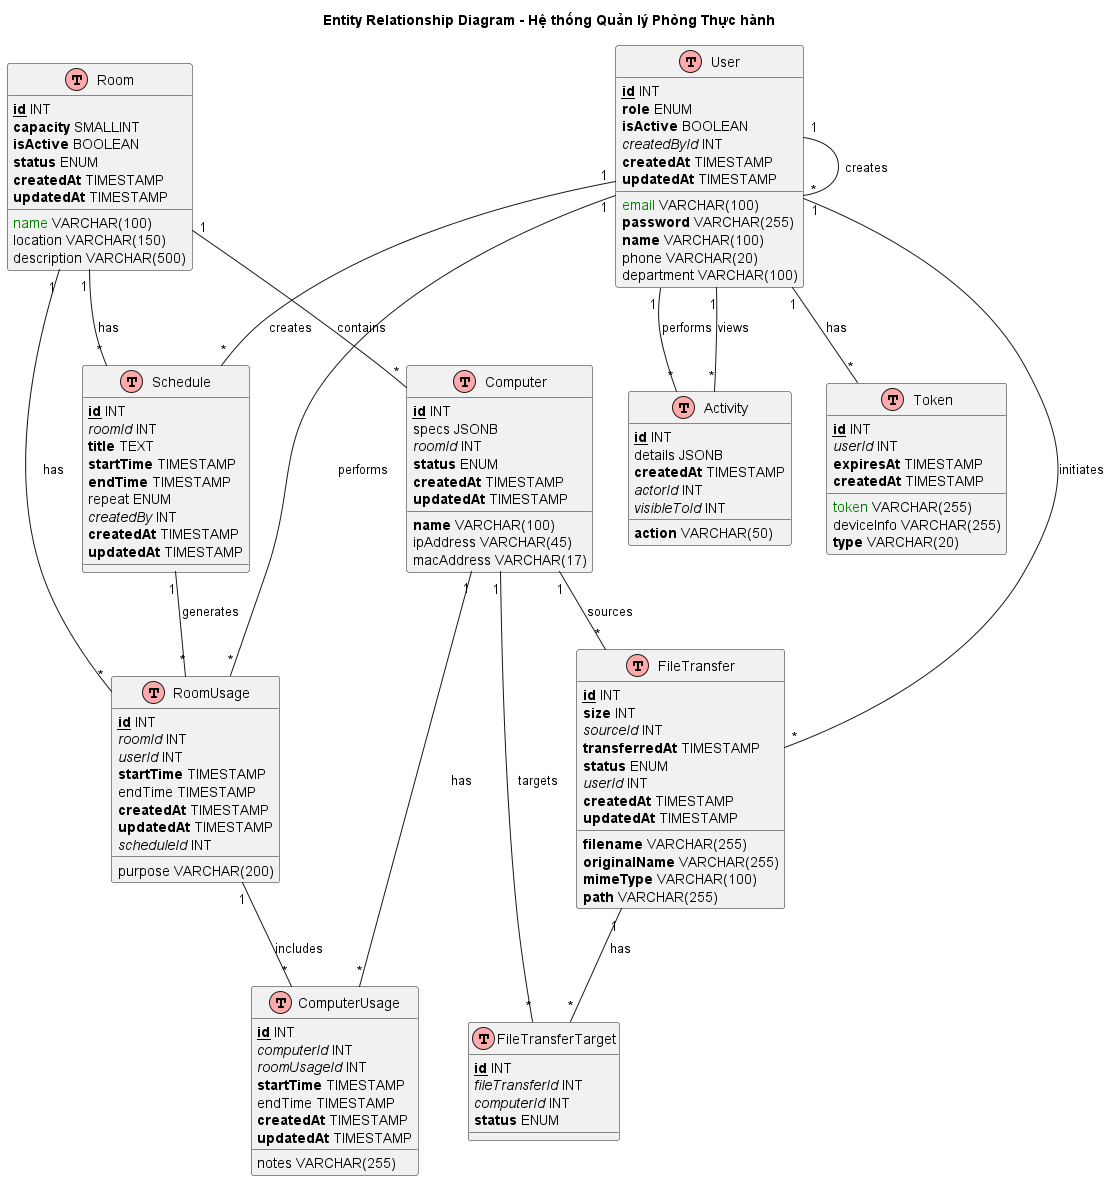

The diagram above was rendered by PlantUML. Its source (embedded in the PNG):
@startuml database-schema
title Entity Relationship Diagram - Hệ thống Quản lý Phòng Thực hành

!define Table(name,desc) class name as "desc" << (T,#FFAAAA) >>
!define primary_key(x) <b><u>x</u></b>
!define foreign_key(x) <i>x</i>
!define unique(x) <color:green>x</color>
!define not_null(x) <b>x</b>

' User Management
Table(User, "User") {
  primary_key(id) INT
  unique(email) VARCHAR(100)
  not_null(password) VARCHAR(255)
  not_null(name) VARCHAR(100)
  phone VARCHAR(20)
  not_null(role) ENUM
  department VARCHAR(100)
  not_null(isActive) BOOLEAN
  foreign_key(createdById) INT
  not_null(createdAt) TIMESTAMP
  not_null(updatedAt) TIMESTAMP
}

Table(Token, "Token") {
  primary_key(id) INT
  foreign_key(userId) INT
  unique(token) VARCHAR(255)
  not_null(expiresAt) TIMESTAMP
  deviceInfo VARCHAR(255)
  not_null(createdAt) TIMESTAMP
  not_null(type) VARCHAR(20)
}

' Room Management
Table(Room, "Room") {
  primary_key(id) INT
  unique(name) VARCHAR(100)
  location VARCHAR(150)
  not_null(capacity) SMALLINT
  description VARCHAR(500)
  not_null(isActive) BOOLEAN
  not_null(status) ENUM
  not_null(createdAt) TIMESTAMP
  not_null(updatedAt) TIMESTAMP
}

Table(Schedule, "Schedule") {
  primary_key(id) INT
  foreign_key(roomId) INT
  not_null(title) TEXT
  not_null(startTime) TIMESTAMP
  not_null(endTime) TIMESTAMP
  repeat ENUM
  foreign_key(createdBy) INT
  not_null(createdAt) TIMESTAMP
  not_null(updatedAt) TIMESTAMP
}

Table(RoomUsage, "RoomUsage") {
  primary_key(id) INT
  foreign_key(roomId) INT
  foreign_key(userId) INT
  not_null(startTime) TIMESTAMP
  endTime TIMESTAMP
  purpose VARCHAR(200)
  not_null(createdAt) TIMESTAMP
  not_null(updatedAt) TIMESTAMP
  foreign_key(scheduleId) INT
}

' Computer Management
Table(Computer, "Computer") {
  primary_key(id) INT
  not_null(name) VARCHAR(100)
  ipAddress VARCHAR(45)
  macAddress VARCHAR(17)
  specs JSONB
  foreign_key(roomId) INT
  not_null(status) ENUM
  not_null(createdAt) TIMESTAMP
  not_null(updatedAt) TIMESTAMP
}

Table(ComputerUsage, "ComputerUsage") {
  primary_key(id) INT
  foreign_key(computerId) INT
  notes VARCHAR(255)
  foreign_key(roomUsageId) INT
  not_null(startTime) TIMESTAMP
  endTime TIMESTAMP
  not_null(createdAt) TIMESTAMP
  not_null(updatedAt) TIMESTAMP
}

Table(FileTransfer, "FileTransfer") {
  primary_key(id) INT
  not_null(filename) VARCHAR(255)
  not_null(originalName) VARCHAR(255)
  not_null(size) INT
  not_null(mimeType) VARCHAR(100)
  not_null(path) VARCHAR(255)
  foreign_key(sourceId) INT
  not_null(transferredAt) TIMESTAMP
  not_null(status) ENUM
  foreign_key(userId) INT
  not_null(createdAt) TIMESTAMP
  not_null(updatedAt) TIMESTAMP
}

Table(FileTransferTarget, "FileTransferTarget") {
  primary_key(id) INT
  foreign_key(fileTransferId) INT
  foreign_key(computerId) INT
  not_null(status) ENUM
}

' Activity Logging
Table(Activity, "Activity") {
  primary_key(id) INT
  not_null(action) VARCHAR(50)
  details JSONB
  not_null(createdAt) TIMESTAMP
  foreign_key(actorId) INT
  foreign_key(visibleToId) INT
}

' Relationships
User "1" -- "*" Token : has
User "1" -- "*" User : creates
User "1" -- "*" Schedule : creates
User "1" -- "*" RoomUsage : performs
User "1" -- "*" FileTransfer : initiates
User "1" -- "*" Activity : performs
User "1" -- "*" Activity : views

Room "1" -- "*" Schedule : has
Room "1" -- "*" RoomUsage : has
Room "1" -- "*" Computer : contains

Schedule "1" -- "*" RoomUsage : generates

RoomUsage "1" -- "*" ComputerUsage : includes

Computer "1" -- "*" ComputerUsage : has
Computer "1" -- "*" FileTransfer : sources
Computer "1" -- "*" FileTransferTarget : targets

FileTransfer "1" -- "*" FileTransferTarget : has

@enduml